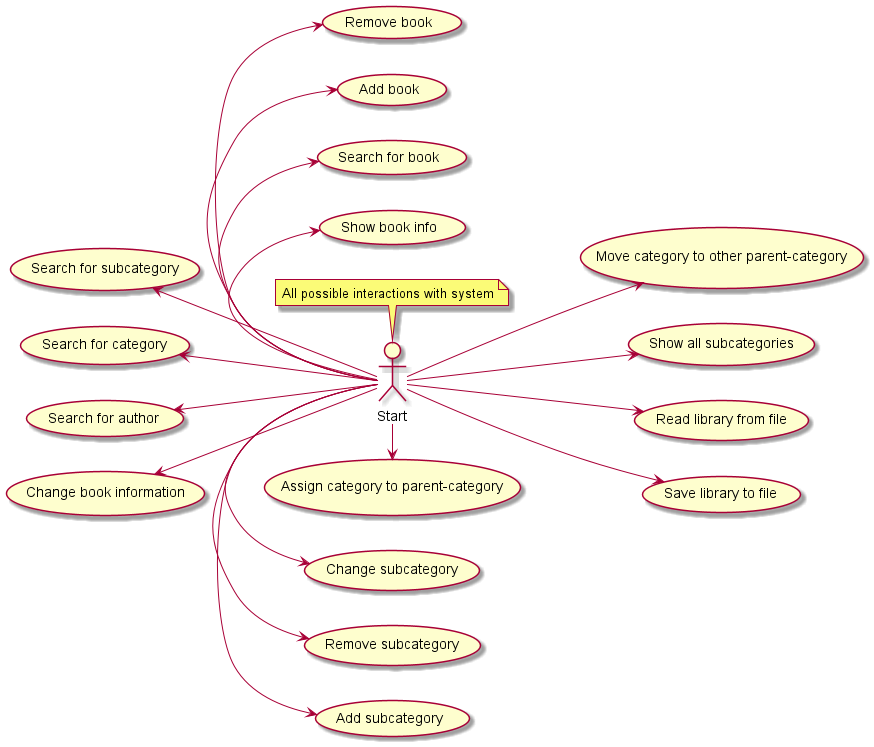

The diagram above was rendered by PlantUML. Its source (embedded in the PNG):
@startuml
'https://plantuml.com/use-case-diagram
note left of Start: All possible interactions with system
left to right direction
:Start:-l-> (Show book info)
:Start:-l-> (Search for book)
:Start:-l-> (Add book)
:Start:-l-> (Remove book)
:Start:-u-> (Change book information)
:Start:-u-> (Search for author)
:Start:-u-> (Search for category)
:Start:-u-> (Search for subcategory)
:Start:-r-> (Add subcategory)
:Start:-r-> (Remove subcategory)
:Start:-r-> (Change subcategory)
:Start:-r-> (Assign category to parent-category)
:Start:-d-> (Move category to other parent-category)
:Start:-d-> (Show all subcategories)
:Start:-d-> (Read library from file)
:Start:-d-> (Save library to file)

@enduml